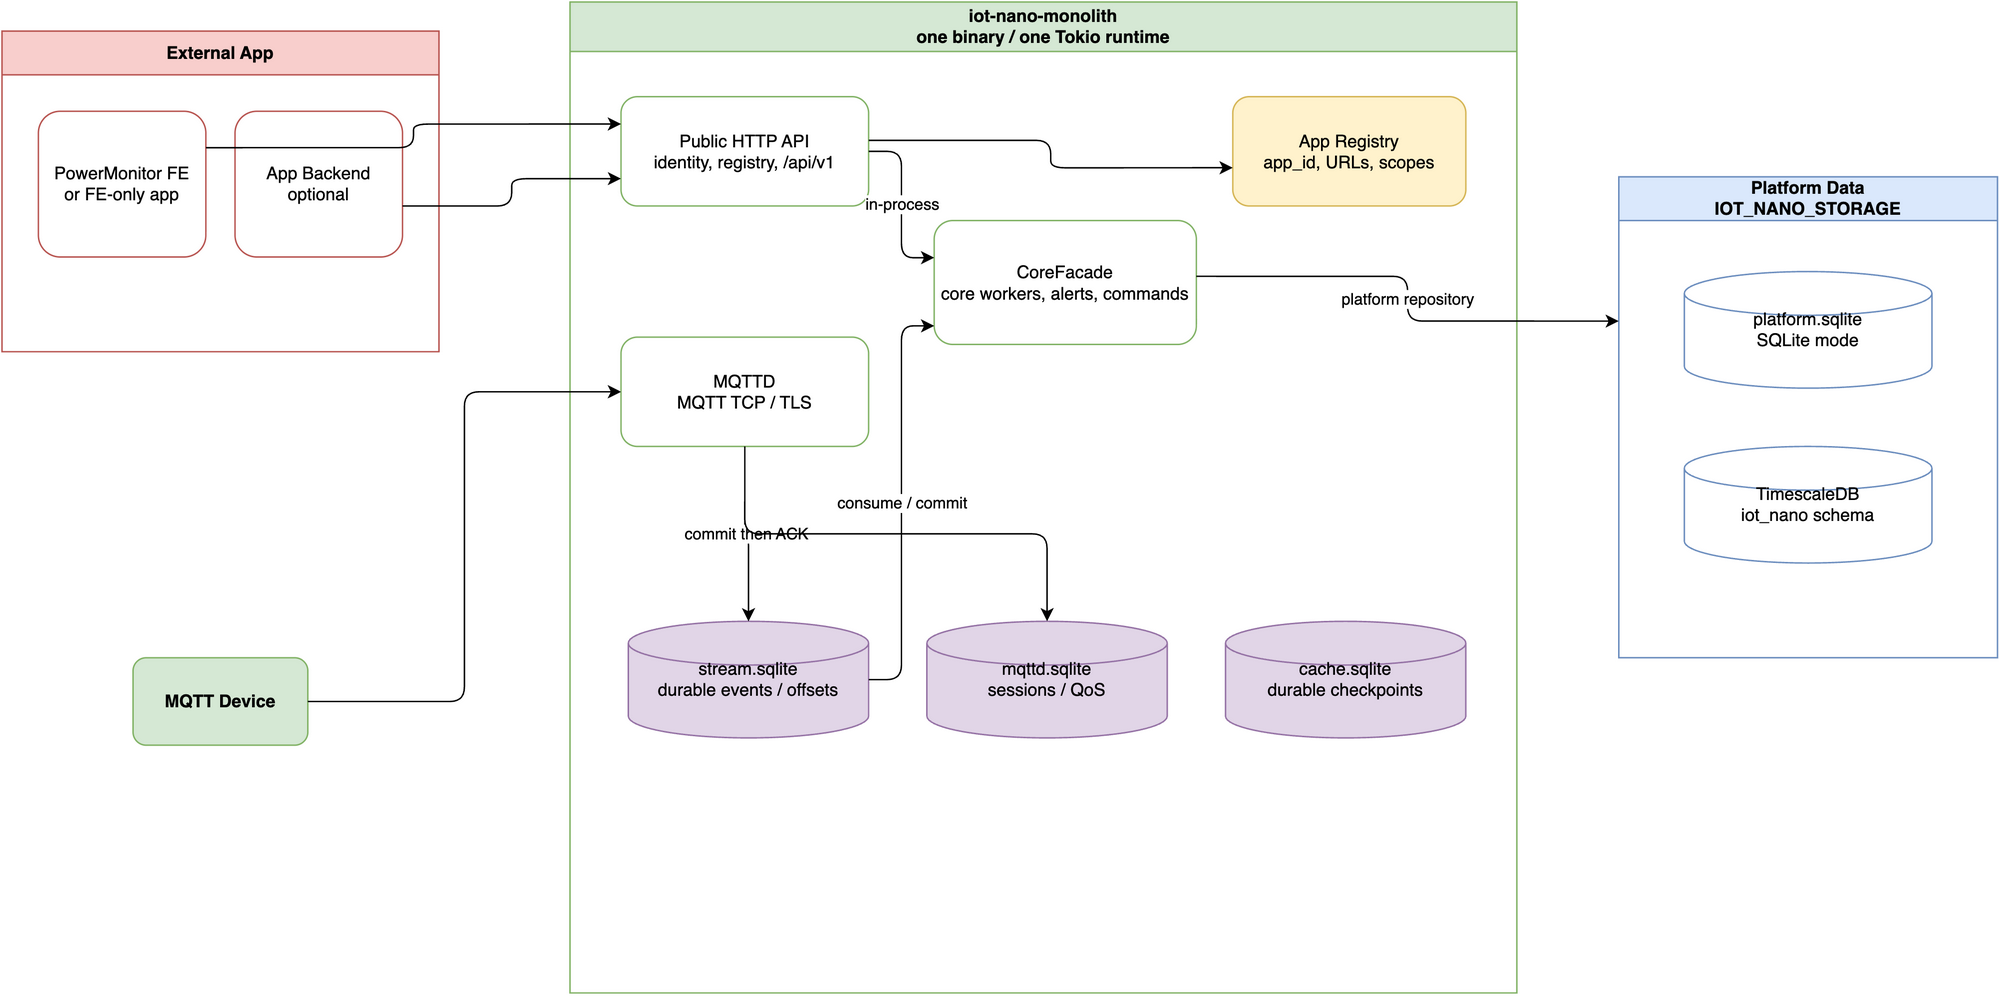

The diagram above was exported from draw.io. Its source (the exported page's mxGraphModel, read from the mxfile embedded in the PNG):
<mxGraphModel dx="1600" dy="1000" grid="1" gridSize="10" guides="1" tooltips="1" connect="1" arrows="1" fold="1" page="1" pageScale="1" pageWidth="1600" pageHeight="1000" math="0" shadow="0">
  <root>
    <mxCell id="0" />
    <mxCell id="1" parent="0" />
    <mxCell id="2" value="External App" style="swimlane;startSize=30;horizontal=1;rounded=0;whiteSpace=wrap;html=1;fillColor=#f8cecc;strokeColor=#b85450;fontStyle=1;" vertex="1" parent="1">
      <mxGeometry x="40" y="70" width="300" height="220" as="geometry" />
    </mxCell>
    <mxCell id="3" value="PowerMonitor FE&#10;or FE-only app" style="rounded=1;whiteSpace=wrap;html=1;fillColor=#ffffff;strokeColor=#b85450;" vertex="1" parent="2">
      <mxGeometry x="25" y="55" width="115" height="100" as="geometry" />
    </mxCell>
    <mxCell id="4" value="App Backend&#10;optional" style="rounded=1;whiteSpace=wrap;html=1;fillColor=#ffffff;strokeColor=#b85450;" vertex="1" parent="2">
      <mxGeometry x="160" y="55" width="115" height="100" as="geometry" />
    </mxCell>
    <mxCell id="6" value="MQTT Device" style="rounded=1;whiteSpace=wrap;html=1;fillColor=#d5e8d4;strokeColor=#82b366;fontStyle=1;" vertex="1" parent="1">
      <mxGeometry x="130" y="500" width="120" height="60" as="geometry" />
    </mxCell>
    <mxCell id="7" value="iot-nano-monolith&#10;one binary / one Tokio runtime" style="swimlane;startSize=34;horizontal=1;rounded=0;whiteSpace=wrap;html=1;fillColor=#d5e8d4;strokeColor=#82b366;fontStyle=1;" vertex="1" parent="1">
      <mxGeometry x="430" y="50" width="650" height="680" as="geometry" />
    </mxCell>
    <mxCell id="8" value="Public HTTP API&#10;identity, registry, /api/v1" style="rounded=1;whiteSpace=wrap;html=1;fillColor=#ffffff;strokeColor=#82b366;" vertex="1" parent="7">
      <mxGeometry x="35" y="65" width="170" height="75" as="geometry" />
    </mxCell>
    <mxCell id="9" value="MQTTD&#10;MQTT TCP / TLS" style="rounded=1;whiteSpace=wrap;html=1;fillColor=#ffffff;strokeColor=#82b366;" vertex="1" parent="7">
      <mxGeometry x="35" y="230" width="170" height="75" as="geometry" />
    </mxCell>
    <mxCell id="10" value="CoreFacade&#10;core workers, alerts, commands" style="rounded=1;whiteSpace=wrap;html=1;fillColor=#ffffff;strokeColor=#82b366;" vertex="1" parent="7">
      <mxGeometry x="250" y="150" width="180" height="85" as="geometry" />
    </mxCell>
    <mxCell id="11" value="App Registry&#10;app_id, URLs, scopes" style="rounded=1;whiteSpace=wrap;html=1;fillColor=#fff2cc;strokeColor=#d6b656;" vertex="1" parent="7">
      <mxGeometry x="455" y="65" width="160" height="75" as="geometry" />
    </mxCell>
    <mxCell id="12" value="stream.sqlite&#10;durable events / offsets" style="shape=cylinder3;whiteSpace=wrap;html=1;fillColor=#e1d5e7;strokeColor=#9673a6;" vertex="1" parent="7">
      <mxGeometry x="40" y="425" width="165" height="80" as="geometry" />
    </mxCell>
    <mxCell id="13" value="mqttd.sqlite&#10;sessions / QoS" style="shape=cylinder3;whiteSpace=wrap;html=1;fillColor=#e1d5e7;strokeColor=#9673a6;" vertex="1" parent="7">
      <mxGeometry x="245" y="425" width="165" height="80" as="geometry" />
    </mxCell>
    <mxCell id="14" value="cache.sqlite&#10;durable checkpoints" style="shape=cylinder3;whiteSpace=wrap;html=1;fillColor=#e1d5e7;strokeColor=#9673a6;" vertex="1" parent="7">
      <mxGeometry x="450" y="425" width="165" height="80" as="geometry" />
    </mxCell>
    <mxCell id="15" value="Platform Data&#10;IOT_NANO_STORAGE" style="swimlane;startSize=30;horizontal=1;rounded=0;whiteSpace=wrap;html=1;fillColor=#dae8fc;strokeColor=#6c8ebf;fontStyle=1;" vertex="1" parent="1">
      <mxGeometry x="1150" y="170" width="260" height="330" as="geometry" />
    </mxCell>
    <mxCell id="16" value="platform.sqlite&#10;SQLite mode" style="shape=cylinder3;whiteSpace=wrap;html=1;fillColor=#ffffff;strokeColor=#6c8ebf;" vertex="1" parent="15">
      <mxGeometry x="45" y="65" width="170" height="80" as="geometry" />
    </mxCell>
    <mxCell id="17" value="TimescaleDB&#10;iot_nano schema" style="shape=cylinder3;whiteSpace=wrap;html=1;fillColor=#ffffff;strokeColor=#6c8ebf;" vertex="1" parent="15">
      <mxGeometry x="45" y="185" width="170" height="80" as="geometry" />
    </mxCell>
    <mxCell id="18" value="" style="edgeStyle=orthogonalEdgeStyle;rounded=1;orthogonalLoop=1;jettySize=auto;html=1;exitX=1;exitY=0.25;exitDx=0;exitDy=0;entryX=0;entryY=0.25;entryDx=0;entryDy=0;" edge="1" parent="1" source="3" target="8">
      <mxGeometry relative="1" as="geometry" />
    </mxCell>
    <mxCell id="19" value="" style="edgeStyle=orthogonalEdgeStyle;rounded=1;orthogonalLoop=1;jettySize=auto;html=1;exitX=1;exitY=0.65;exitDx=0;exitDy=0;entryX=0;entryY=0.75;entryDx=0;entryDy=0;" edge="1" parent="1" source="4" target="8">
      <mxGeometry relative="1" as="geometry" />
    </mxCell>
    <mxCell id="21" value="" style="edgeStyle=orthogonalEdgeStyle;rounded=1;orthogonalLoop=1;jettySize=auto;html=1;exitX=1;exitY=0.5;exitDx=0;exitDy=0;entryX=0;entryY=0.5;entryDx=0;entryDy=0;" edge="1" parent="1" source="6" target="9">
      <mxGeometry relative="1" as="geometry" />
    </mxCell>
    <mxCell id="22" value="in-process" style="edgeStyle=orthogonalEdgeStyle;rounded=1;orthogonalLoop=1;jettySize=auto;html=1;exitX=1;exitY=0.5;exitDx=0;exitDy=0;entryX=0;entryY=0.3;entryDx=0;entryDy=0;" edge="1" parent="1" source="8" target="10">
      <mxGeometry relative="1" as="geometry" />
    </mxCell>
    <mxCell id="23" value="commit then ACK" style="edgeStyle=orthogonalEdgeStyle;rounded=1;orthogonalLoop=1;jettySize=auto;html=1;exitX=0.5;exitY=1;exitDx=0;exitDy=0;entryX=0.5;entryY=0;entryDx=0;entryDy=0;" edge="1" parent="1" source="9" target="12">
      <mxGeometry relative="1" as="geometry" />
    </mxCell>
    <mxCell id="24" value="consume / commit" style="edgeStyle=orthogonalEdgeStyle;rounded=1;orthogonalLoop=1;jettySize=auto;html=1;exitX=1;exitY=0.5;exitDx=0;exitDy=0;entryX=0;entryY=0.85;entryDx=0;entryDy=0;" edge="1" parent="1" source="12" target="10">
      <mxGeometry relative="1" as="geometry" />
    </mxCell>
    <mxCell id="25" value="" style="edgeStyle=orthogonalEdgeStyle;rounded=1;orthogonalLoop=1;jettySize=auto;html=1;exitX=0.5;exitY=1;exitDx=0;exitDy=0;entryX=0.5;entryY=0;entryDx=0;entryDy=0;" edge="1" parent="1" source="9" target="13">
      <mxGeometry relative="1" as="geometry" />
    </mxCell>
    <mxCell id="26" value="platform repository" style="edgeStyle=orthogonalEdgeStyle;rounded=1;orthogonalLoop=1;jettySize=auto;html=1;exitX=1;exitY=0.45;exitDx=0;exitDy=0;entryX=0;entryY=0.3;entryDx=0;entryDy=0;" edge="1" parent="1" source="10" target="15">
      <mxGeometry relative="1" as="geometry" />
    </mxCell>
    <mxCell id="27" value="" style="edgeStyle=orthogonalEdgeStyle;rounded=1;orthogonalLoop=1;jettySize=auto;html=1;exitX=1;exitY=0.4;exitDx=0;exitDy=0;entryX=0;entryY=0.65;entryDx=0;entryDy=0;" edge="1" parent="1" source="8" target="11">
      <mxGeometry relative="1" as="geometry" />
    </mxCell>
  </root>
</mxGraphModel>